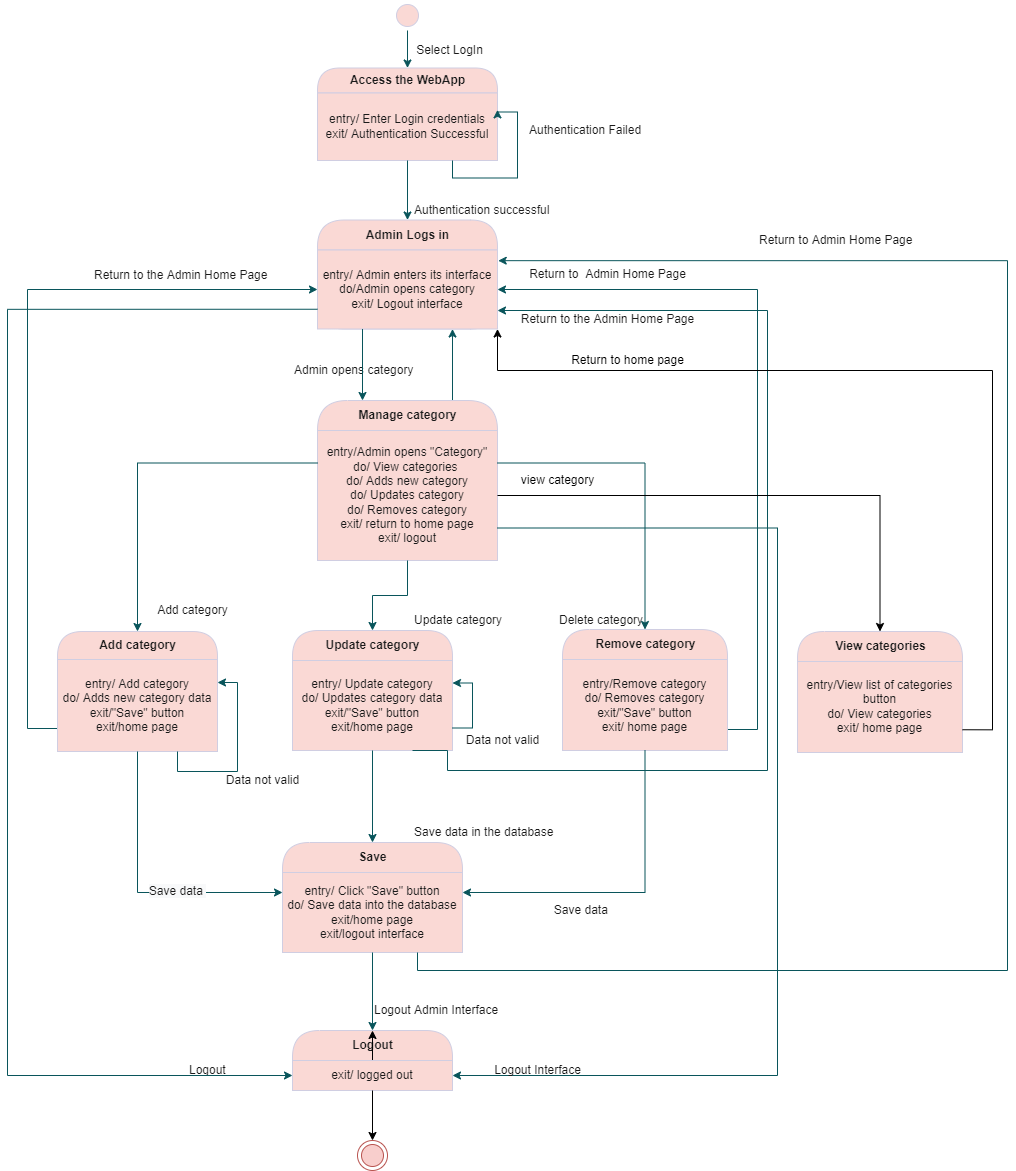

The diagram above was exported from draw.io. Its source (the exported page's mxGraphModel, read from the mxfile embedded in the PNG):
<mxGraphModel dx="1715" dy="456" grid="1" gridSize="10" guides="1" tooltips="1" connect="1" arrows="1" fold="1" page="1" pageScale="1" pageWidth="850" pageHeight="1100" math="0" shadow="0">
  <root>
    <mxCell id="0" />
    <mxCell id="1" parent="0" />
    <mxCell id="2" style="edgeStyle=orthogonalEdgeStyle;rounded=0;orthogonalLoop=1;jettySize=auto;html=1;exitX=0.5;exitY=1;exitDx=0;exitDy=0;entryX=0.5;entryY=0;entryDx=0;entryDy=0;strokeColor=#09555B;fontColor=#1A1A1A;" parent="1" source="3" target="4" edge="1">
      <mxGeometry relative="1" as="geometry" />
    </mxCell>
    <mxCell id="3" value="" style="ellipse;html=1;shape=startState;fillColor=#FAD9D5;strokeColor=#D0CEE2;fontColor=#1A1A1A;" parent="1" vertex="1">
      <mxGeometry x="325" width="30" height="30" as="geometry" />
    </mxCell>
    <mxCell id="4" value="Access the WebApp" style="swimlane;html=1;fontStyle=1;align=center;verticalAlign=middle;childLayout=stackLayout;horizontal=1;startSize=25;horizontalStack=0;resizeParent=0;resizeLast=1;container=0;collapsible=0;rounded=1;arcSize=30;strokeColor=#D0CEE2;fillColor=#FAD9D5;swimlaneFillColor=#ffffc0;fontColor=#1A1A1A;" parent="1" vertex="1">
      <mxGeometry x="250" y="67.5" width="180" height="92.5" as="geometry" />
    </mxCell>
    <mxCell id="5" value="entry/ Enter Login credentials&lt;br&gt;exit/ Authentication Successful" style="text;html=1;strokeColor=#D0CEE2;fillColor=#FAD9D5;align=center;verticalAlign=middle;spacingLeft=4;spacingRight=4;whiteSpace=wrap;overflow=hidden;rotatable=0;fontColor=#1A1A1A;" parent="4" vertex="1">
      <mxGeometry y="25" width="180" height="67.5" as="geometry" />
    </mxCell>
    <mxCell id="6" style="edgeStyle=orthogonalEdgeStyle;rounded=0;orthogonalLoop=1;jettySize=auto;html=1;exitX=0.75;exitY=1;exitDx=0;exitDy=0;entryX=1;entryY=0.25;entryDx=0;entryDy=0;strokeColor=#09555B;fontColor=#1A1A1A;" parent="4" source="5" target="5" edge="1">
      <mxGeometry relative="1" as="geometry">
        <Array as="points">
          <mxPoint x="135" y="110" />
          <mxPoint x="200" y="110" />
          <mxPoint x="200" y="44" />
        </Array>
      </mxGeometry>
    </mxCell>
    <mxCell id="8" value="Admin Logs in" style="swimlane;html=1;fontStyle=1;align=center;verticalAlign=middle;childLayout=stackLayout;horizontal=1;startSize=30;horizontalStack=0;resizeParent=0;resizeLast=1;container=0;collapsible=0;rounded=1;arcSize=30;strokeColor=#D0CEE2;fillColor=#FAD9D5;swimlaneFillColor=#ffffc0;fontColor=#1A1A1A;" parent="1" vertex="1">
      <mxGeometry x="250" y="219.5" width="180" height="109" as="geometry" />
    </mxCell>
    <mxCell id="9" value="entry/ Admin enters its interface&lt;br&gt;do/Admin opens category&lt;br&gt;exit/ Logout interface" style="text;html=1;strokeColor=#D0CEE2;fillColor=#FAD9D5;align=center;verticalAlign=middle;spacingLeft=4;spacingRight=4;whiteSpace=wrap;overflow=hidden;rotatable=0;fontColor=#1A1A1A;" parent="8" vertex="1">
      <mxGeometry y="30" width="180" height="79" as="geometry" />
    </mxCell>
    <mxCell id="10" style="edgeStyle=orthogonalEdgeStyle;rounded=0;orthogonalLoop=1;jettySize=auto;html=1;exitX=0.5;exitY=1;exitDx=0;exitDy=0;entryX=0.5;entryY=0;entryDx=0;entryDy=0;strokeColor=#09555B;fontColor=#1A1A1A;" parent="1" source="5" target="8" edge="1">
      <mxGeometry relative="1" as="geometry" />
    </mxCell>
    <mxCell id="11" value="Authentication successful" style="text;html=1;resizable=0;points=[];autosize=1;align=left;verticalAlign=top;spacingTop=-4;fontColor=#1A1A1A;" parent="1" vertex="1">
      <mxGeometry x="345" y="199.5" width="150" height="20" as="geometry" />
    </mxCell>
    <mxCell id="12" value="Authentication Failed" style="text;html=1;resizable=0;points=[];autosize=1;align=left;verticalAlign=top;spacingTop=-4;fontColor=#1A1A1A;" parent="1" vertex="1">
      <mxGeometry x="460" y="120" width="130" height="20" as="geometry" />
    </mxCell>
    <mxCell id="13" style="edgeStyle=orthogonalEdgeStyle;rounded=0;orthogonalLoop=1;jettySize=auto;html=1;exitX=0.75;exitY=0;exitDx=0;exitDy=0;entryX=0.75;entryY=1;entryDx=0;entryDy=0;strokeColor=#09555B;fontColor=#1A1A1A;" parent="1" source="14" target="9" edge="1">
      <mxGeometry relative="1" as="geometry" />
    </mxCell>
    <mxCell id="14" value="Manage category" style="swimlane;html=1;fontStyle=1;align=center;verticalAlign=middle;childLayout=stackLayout;horizontal=1;startSize=30;horizontalStack=0;resizeParent=0;resizeLast=1;container=0;collapsible=0;rounded=1;arcSize=38;strokeColor=#D0CEE2;fillColor=#FAD9D5;swimlaneFillColor=#ffffc0;fontColor=#1A1A1A;" parent="1" vertex="1">
      <mxGeometry x="250" y="400" width="180" height="160" as="geometry" />
    </mxCell>
    <mxCell id="15" value="entry/Admin opens &quot;Category&quot;&lt;br&gt;do/ View categories&amp;nbsp;&lt;br&gt;do/ Adds new category&lt;br&gt;do/ Updates category&lt;br&gt;do/ Removes category&lt;br&gt;exit/ return to home page&lt;br&gt;exit/ logout" style="text;html=1;strokeColor=#D0CEE2;fillColor=#FAD9D5;align=center;verticalAlign=middle;spacingLeft=4;spacingRight=4;whiteSpace=wrap;overflow=hidden;rotatable=0;fontColor=#1A1A1A;" parent="14" vertex="1">
      <mxGeometry y="30" width="180" height="130" as="geometry" />
    </mxCell>
    <mxCell id="16" value="Admin opens category" style="text;html=1;resizable=0;points=[];autosize=1;align=left;verticalAlign=top;spacingTop=-4;fontColor=#1A1A1A;" parent="1" vertex="1">
      <mxGeometry x="225" y="360" width="130" height="20" as="geometry" />
    </mxCell>
    <mxCell id="17" style="edgeStyle=orthogonalEdgeStyle;rounded=0;orthogonalLoop=1;jettySize=auto;html=1;exitX=0;exitY=0.75;exitDx=0;exitDy=0;entryX=0;entryY=0.5;entryDx=0;entryDy=0;strokeColor=#09555B;fontColor=#1A1A1A;" parent="1" source="19" target="9" edge="1">
      <mxGeometry relative="1" as="geometry">
        <Array as="points">
          <mxPoint x="-40" y="728" />
          <mxPoint x="-40" y="289" />
        </Array>
      </mxGeometry>
    </mxCell>
    <mxCell id="18" value="Add category" style="swimlane;html=1;fontStyle=1;align=center;verticalAlign=middle;childLayout=stackLayout;horizontal=1;startSize=28;horizontalStack=0;resizeParent=0;resizeLast=1;container=0;collapsible=0;rounded=1;arcSize=30;strokeColor=#D0CEE2;fillColor=#FAD9D5;swimlaneFillColor=#ffffc0;fontColor=#1A1A1A;" parent="1" vertex="1">
      <mxGeometry x="-10" y="631" width="160" height="120" as="geometry" />
    </mxCell>
    <mxCell id="19" value="entry/ Add category&lt;br&gt;do/ Adds new category data&lt;br&gt;exit/&quot;Save&quot; button&lt;br&gt;exit/home page" style="text;html=1;strokeColor=#D0CEE2;fillColor=#FAD9D5;align=center;verticalAlign=middle;spacingLeft=4;spacingRight=4;whiteSpace=wrap;overflow=hidden;rotatable=0;fontColor=#1A1A1A;" parent="18" vertex="1">
      <mxGeometry y="28" width="160" height="92" as="geometry" />
    </mxCell>
    <mxCell id="E9pvg0OFxBh4yRJoelGt-76" style="edgeStyle=orthogonalEdgeStyle;rounded=0;orthogonalLoop=1;jettySize=auto;html=1;exitX=0.75;exitY=1;exitDx=0;exitDy=0;entryX=1;entryY=0.25;entryDx=0;entryDy=0;strokeColor=#09555B;fontColor=#1A1A1A;" parent="18" source="19" target="19" edge="1">
      <mxGeometry relative="1" as="geometry" />
    </mxCell>
    <mxCell id="20" style="edgeStyle=orthogonalEdgeStyle;rounded=0;orthogonalLoop=1;jettySize=auto;html=1;exitX=0;exitY=0.25;exitDx=0;exitDy=0;entryX=0.5;entryY=0;entryDx=0;entryDy=0;strokeColor=#09555B;fontColor=#1A1A1A;" parent="1" source="15" target="18" edge="1">
      <mxGeometry relative="1" as="geometry" />
    </mxCell>
    <mxCell id="21" style="edgeStyle=orthogonalEdgeStyle;rounded=0;orthogonalLoop=1;jettySize=auto;html=1;exitX=1;exitY=0.75;exitDx=0;exitDy=0;entryX=1;entryY=0.5;entryDx=0;entryDy=0;strokeColor=#09555B;fontColor=#1A1A1A;" parent="1" source="23" target="9" edge="1">
      <mxGeometry relative="1" as="geometry">
        <Array as="points">
          <mxPoint x="690" y="729" />
          <mxPoint x="690" y="289" />
        </Array>
      </mxGeometry>
    </mxCell>
    <mxCell id="22" value="Remove category" style="swimlane;html=1;fontStyle=1;align=center;verticalAlign=middle;childLayout=stackLayout;horizontal=1;startSize=30;horizontalStack=0;resizeParent=0;resizeLast=1;container=0;collapsible=0;rounded=1;arcSize=30;strokeColor=#D0CEE2;fillColor=#FAD9D5;swimlaneFillColor=#ffffc0;fontColor=#1A1A1A;" parent="1" vertex="1">
      <mxGeometry x="495" y="629" width="165" height="121" as="geometry" />
    </mxCell>
    <mxCell id="23" value="entry/Remove category&lt;br&gt;do/ Removes category&lt;br&gt;exit/&quot;Save&quot; button&lt;br&gt;exit/ home page" style="text;html=1;strokeColor=#D0CEE2;fillColor=#FAD9D5;align=center;verticalAlign=middle;spacingLeft=4;spacingRight=4;whiteSpace=wrap;overflow=hidden;rotatable=0;fontColor=#1A1A1A;" parent="22" vertex="1">
      <mxGeometry y="30" width="165" height="91" as="geometry" />
    </mxCell>
    <mxCell id="E9pvg0OFxBh4yRJoelGt-60" style="edgeStyle=orthogonalEdgeStyle;rounded=0;orthogonalLoop=1;jettySize=auto;html=1;exitX=0.5;exitY=1;exitDx=0;exitDy=0;strokeColor=#09555B;fontColor=#1A1A1A;" parent="22" source="23" target="23" edge="1">
      <mxGeometry relative="1" as="geometry" />
    </mxCell>
    <mxCell id="24" style="edgeStyle=orthogonalEdgeStyle;rounded=0;orthogonalLoop=1;jettySize=auto;html=1;exitX=1;exitY=0.25;exitDx=0;exitDy=0;entryX=0.5;entryY=0;entryDx=0;entryDy=0;strokeColor=#09555B;fontColor=#1A1A1A;" parent="1" source="15" target="22" edge="1">
      <mxGeometry relative="1" as="geometry" />
    </mxCell>
    <mxCell id="25" value="Update category" style="swimlane;html=1;fontStyle=1;align=center;verticalAlign=middle;childLayout=stackLayout;horizontal=1;startSize=30;horizontalStack=0;resizeParent=0;resizeLast=1;container=0;collapsible=0;rounded=1;arcSize=29;strokeColor=#D0CEE2;fillColor=#FAD9D5;swimlaneFillColor=#ffffc0;fontColor=#1A1A1A;" parent="1" vertex="1">
      <mxGeometry x="225" y="630" width="160" height="120" as="geometry" />
    </mxCell>
    <mxCell id="26" value="entry/ Update category&lt;br&gt;do/ Updates category data&lt;br&gt;exit/&quot;Save&quot; button&lt;br&gt;exit/home page" style="text;html=1;strokeColor=#D0CEE2;fillColor=#FAD9D5;align=center;verticalAlign=middle;spacingLeft=4;spacingRight=4;whiteSpace=wrap;overflow=hidden;rotatable=0;fontColor=#1A1A1A;" parent="25" vertex="1">
      <mxGeometry y="30" width="160" height="90" as="geometry" />
    </mxCell>
    <mxCell id="E9pvg0OFxBh4yRJoelGt-79" style="edgeStyle=orthogonalEdgeStyle;rounded=0;orthogonalLoop=1;jettySize=auto;html=1;exitX=1;exitY=0.75;exitDx=0;exitDy=0;entryX=1;entryY=0.25;entryDx=0;entryDy=0;strokeColor=#09555B;fontColor=#1A1A1A;" parent="25" source="26" target="26" edge="1">
      <mxGeometry relative="1" as="geometry" />
    </mxCell>
    <mxCell id="27" style="edgeStyle=orthogonalEdgeStyle;rounded=0;orthogonalLoop=1;jettySize=auto;html=1;exitX=0.5;exitY=1;exitDx=0;exitDy=0;entryX=0.5;entryY=0;entryDx=0;entryDy=0;strokeColor=#09555B;fontColor=#1A1A1A;" parent="1" source="15" target="25" edge="1">
      <mxGeometry relative="1" as="geometry" />
    </mxCell>
    <mxCell id="28" value="Save" style="swimlane;html=1;fontStyle=1;align=center;verticalAlign=middle;childLayout=stackLayout;horizontal=1;startSize=30;horizontalStack=0;resizeParent=0;resizeLast=1;container=0;collapsible=0;rounded=1;arcSize=30;strokeColor=#D0CEE2;fillColor=#FAD9D5;swimlaneFillColor=#ffffc0;fontColor=#1A1A1A;" parent="1" vertex="1">
      <mxGeometry x="215" y="842" width="180" height="110" as="geometry" />
    </mxCell>
    <mxCell id="29" value="entry/ Click &quot;Save&quot; button&lt;br&gt;do/ Save data into the database&lt;br&gt;exit/home page&lt;br&gt;exit/logout interface" style="text;html=1;strokeColor=#D0CEE2;fillColor=#FAD9D5;align=center;verticalAlign=middle;spacingLeft=4;spacingRight=4;whiteSpace=wrap;overflow=hidden;rotatable=0;fontColor=#1A1A1A;" parent="28" vertex="1">
      <mxGeometry y="30" width="180" height="80" as="geometry" />
    </mxCell>
    <mxCell id="30" style="edgeStyle=orthogonalEdgeStyle;rounded=0;orthogonalLoop=1;jettySize=auto;html=1;exitX=0.5;exitY=1;exitDx=0;exitDy=0;strokeColor=#09555B;fontColor=#1A1A1A;" parent="1" source="26" target="28" edge="1">
      <mxGeometry relative="1" as="geometry" />
    </mxCell>
    <mxCell id="31" style="edgeStyle=orthogonalEdgeStyle;rounded=0;orthogonalLoop=1;jettySize=auto;html=1;exitX=0.5;exitY=1;exitDx=0;exitDy=0;entryX=0;entryY=0.25;entryDx=0;entryDy=0;strokeColor=#09555B;fontColor=#1A1A1A;" parent="1" source="19" target="29" edge="1">
      <mxGeometry relative="1" as="geometry" />
    </mxCell>
    <mxCell id="E9pvg0OFxBh4yRJoelGt-62" value="&lt;span style=&quot;font-size: 12px ; text-align: left ; background-color: rgb(248 , 249 , 250)&quot;&gt;Save data&amp;nbsp;&lt;/span&gt;" style="edgeLabel;html=1;align=center;verticalAlign=middle;resizable=0;points=[];fontColor=#1A1A1A;" parent="31" vertex="1" connectable="0">
      <mxGeometry x="-0.5285" y="3" relative="1" as="geometry">
        <mxPoint x="37" y="72" as="offset" />
      </mxGeometry>
    </mxCell>
    <mxCell id="32" style="edgeStyle=orthogonalEdgeStyle;rounded=0;orthogonalLoop=1;jettySize=auto;html=1;exitX=0.5;exitY=1;exitDx=0;exitDy=0;entryX=1;entryY=0.25;entryDx=0;entryDy=0;strokeColor=#09555B;fontColor=#1A1A1A;" parent="1" source="23" target="29" edge="1">
      <mxGeometry relative="1" as="geometry" />
    </mxCell>
    <mxCell id="34" value="Save data in the database" style="text;html=1;resizable=0;points=[];autosize=1;align=left;verticalAlign=top;spacingTop=-4;fontColor=#1A1A1A;" parent="1" vertex="1">
      <mxGeometry x="345" y="822" width="150" height="20" as="geometry" />
    </mxCell>
    <mxCell id="36" value="Return to the Admin Home Page" style="text;html=1;resizable=0;points=[];autosize=1;align=left;verticalAlign=top;spacingTop=-4;fontColor=#1A1A1A;" parent="1" vertex="1">
      <mxGeometry x="25" y="265" width="190" height="20" as="geometry" />
    </mxCell>
    <mxCell id="38" style="edgeStyle=orthogonalEdgeStyle;rounded=0;orthogonalLoop=1;jettySize=auto;html=1;exitX=0.75;exitY=1;exitDx=0;exitDy=0;entryX=1.004;entryY=0.135;entryDx=0;entryDy=0;entryPerimeter=0;strokeColor=#09555B;fontColor=#1A1A1A;" parent="1" source="29" target="9" edge="1">
      <mxGeometry relative="1" as="geometry">
        <mxPoint x="760" y="210" as="targetPoint" />
        <Array as="points">
          <mxPoint x="350" y="970" />
          <mxPoint x="940" y="970" />
          <mxPoint x="940" y="260" />
        </Array>
      </mxGeometry>
    </mxCell>
    <mxCell id="39" value="Return to Admin Home Page" style="text;html=1;resizable=0;points=[];autosize=1;align=left;verticalAlign=top;spacingTop=-4;fontColor=#1A1A1A;" parent="1" vertex="1">
      <mxGeometry x="690" y="230" width="170" height="20" as="geometry" />
    </mxCell>
    <mxCell id="40" style="edgeStyle=orthogonalEdgeStyle;rounded=0;orthogonalLoop=1;jettySize=auto;html=1;exitX=0.25;exitY=1;exitDx=0;exitDy=0;entryX=0.25;entryY=0;entryDx=0;entryDy=0;strokeColor=#09555B;fontColor=#1A1A1A;" parent="1" source="9" target="14" edge="1">
      <mxGeometry relative="1" as="geometry" />
    </mxCell>
    <mxCell id="43" value="Update category" style="text;html=1;resizable=0;points=[];autosize=1;align=left;verticalAlign=top;spacingTop=-4;fontColor=#1A1A1A;" parent="1" vertex="1">
      <mxGeometry x="345" y="610" width="100" height="20" as="geometry" />
    </mxCell>
    <mxCell id="44" value="Delete category" style="text;html=1;resizable=0;points=[];autosize=1;align=left;verticalAlign=top;spacingTop=-4;fontColor=#1A1A1A;" parent="1" vertex="1">
      <mxGeometry x="490" y="610" width="100" height="20" as="geometry" />
    </mxCell>
    <mxCell id="47" value="Logout" style="swimlane;html=1;fontStyle=1;align=center;verticalAlign=middle;childLayout=stackLayout;horizontal=1;startSize=30;horizontalStack=0;resizeParent=0;resizeLast=1;container=0;collapsible=0;rounded=1;arcSize=30;strokeColor=#D0CEE2;fillColor=#FAD9D5;swimlaneFillColor=#ffffc0;fontColor=#1A1A1A;" parent="1" vertex="1">
      <mxGeometry x="225" y="1030" width="160" height="60" as="geometry" />
    </mxCell>
    <mxCell id="Wy9mrgJM0B1uJGUTNq7a-58" style="edgeStyle=orthogonalEdgeStyle;rounded=0;orthogonalLoop=1;jettySize=auto;html=1;exitX=0.5;exitY=0;exitDx=0;exitDy=0;entryX=0.5;entryY=0;entryDx=0;entryDy=0;" parent="47" source="48" target="47" edge="1">
      <mxGeometry relative="1" as="geometry" />
    </mxCell>
    <mxCell id="48" value="exit/ logged out" style="text;html=1;strokeColor=#D0CEE2;fillColor=#FAD9D5;align=center;verticalAlign=middle;spacingLeft=4;spacingRight=4;whiteSpace=wrap;overflow=hidden;rotatable=0;fontColor=#1A1A1A;" parent="47" vertex="1">
      <mxGeometry y="30" width="160" height="30" as="geometry" />
    </mxCell>
    <mxCell id="E9pvg0OFxBh4yRJoelGt-87" value="exit/ logged out" style="text;html=1;strokeColor=#D0CEE2;fillColor=#FAD9D5;align=center;verticalAlign=middle;spacingLeft=4;spacingRight=4;whiteSpace=wrap;overflow=hidden;rotatable=0;fontColor=#1A1A1A;" parent="47" vertex="1">
      <mxGeometry y="60" width="160" as="geometry" />
    </mxCell>
    <mxCell id="49" style="edgeStyle=orthogonalEdgeStyle;rounded=0;orthogonalLoop=1;jettySize=auto;html=1;exitX=0.5;exitY=1;exitDx=0;exitDy=0;entryX=0.5;entryY=0;entryDx=0;entryDy=0;strokeColor=#09555B;fontColor=#1A1A1A;" parent="1" source="29" target="47" edge="1">
      <mxGeometry relative="1" as="geometry" />
    </mxCell>
    <mxCell id="50" value="Logout Admin Interface" style="text;html=1;resizable=0;points=[];autosize=1;align=left;verticalAlign=top;spacingTop=-4;fontColor=#1A1A1A;" parent="1" vertex="1">
      <mxGeometry x="305" y="1000" width="140" height="20" as="geometry" />
    </mxCell>
    <mxCell id="51" value="Logout" style="text;html=1;resizable=0;points=[];autosize=1;align=left;verticalAlign=top;spacingTop=-4;fontColor=#1A1A1A;" parent="1" vertex="1">
      <mxGeometry x="120" y="1060" width="50" height="20" as="geometry" />
    </mxCell>
    <mxCell id="E9pvg0OFxBh4yRJoelGt-54" value="Select LogIn" style="text;html=1;strokeColor=none;fillColor=none;align=center;verticalAlign=middle;whiteSpace=wrap;rounded=0;fontColor=#1A1A1A;" parent="1" vertex="1">
      <mxGeometry x="340" y="40" width="85" height="20" as="geometry" />
    </mxCell>
    <mxCell id="E9pvg0OFxBh4yRJoelGt-61" value="Add category" style="text;html=1;align=center;verticalAlign=middle;resizable=0;points=[];autosize=1;strokeColor=none;fillColor=none;fontColor=#1A1A1A;" parent="1" vertex="1">
      <mxGeometry x="80" y="600" width="90" height="20" as="geometry" />
    </mxCell>
    <mxCell id="E9pvg0OFxBh4yRJoelGt-63" value="&lt;span style=&quot;text-align: left&quot;&gt;Save data&amp;nbsp;&lt;/span&gt;" style="text;html=1;align=center;verticalAlign=middle;resizable=0;points=[];autosize=1;strokeColor=none;fillColor=none;fontColor=#1A1A1A;" parent="1" vertex="1">
      <mxGeometry x="480" y="900" width="70" height="20" as="geometry" />
    </mxCell>
    <mxCell id="E9pvg0OFxBh4yRJoelGt-67" value="&lt;span style=&quot;text-align: left&quot;&gt;Return to&amp;nbsp; Admin Home Page&lt;/span&gt;" style="text;html=1;align=center;verticalAlign=middle;resizable=0;points=[];autosize=1;strokeColor=none;fillColor=none;fontColor=#1A1A1A;" parent="1" vertex="1">
      <mxGeometry x="455" y="264" width="170" height="20" as="geometry" />
    </mxCell>
    <mxCell id="E9pvg0OFxBh4yRJoelGt-69" style="edgeStyle=orthogonalEdgeStyle;rounded=0;orthogonalLoop=1;jettySize=auto;html=1;exitX=0.75;exitY=1;exitDx=0;exitDy=0;strokeColor=#09555B;fontColor=#1A1A1A;" parent="1" source="26" edge="1">
      <mxGeometry relative="1" as="geometry">
        <mxPoint x="430" y="310" as="targetPoint" />
        <Array as="points">
          <mxPoint x="380" y="770" />
          <mxPoint x="700" y="770" />
          <mxPoint x="700" y="310" />
        </Array>
      </mxGeometry>
    </mxCell>
    <mxCell id="E9pvg0OFxBh4yRJoelGt-70" value="&lt;span style=&quot;text-align: left&quot;&gt;Return to the Admin Home Page&lt;/span&gt;" style="text;html=1;align=center;verticalAlign=middle;resizable=0;points=[];autosize=1;strokeColor=none;fillColor=none;fontColor=#1A1A1A;" parent="1" vertex="1">
      <mxGeometry x="445" y="308.5" width="190" height="20" as="geometry" />
    </mxCell>
    <mxCell id="E9pvg0OFxBh4yRJoelGt-72" style="edgeStyle=orthogonalEdgeStyle;rounded=0;orthogonalLoop=1;jettySize=auto;html=1;exitX=0;exitY=0.75;exitDx=0;exitDy=0;strokeColor=#09555B;fontColor=#1A1A1A;" parent="1" source="9" edge="1">
      <mxGeometry relative="1" as="geometry">
        <Array as="points">
          <mxPoint x="-60" y="309" />
          <mxPoint x="-60" y="1075" />
        </Array>
        <mxPoint x="225" y="1075" as="targetPoint" />
      </mxGeometry>
    </mxCell>
    <mxCell id="E9pvg0OFxBh4yRJoelGt-73" style="edgeStyle=orthogonalEdgeStyle;rounded=0;orthogonalLoop=1;jettySize=auto;html=1;exitX=1;exitY=0.75;exitDx=0;exitDy=0;entryX=1;entryY=0.5;entryDx=0;entryDy=0;strokeColor=#09555B;fontColor=#1A1A1A;" parent="1" source="15" target="48" edge="1">
      <mxGeometry relative="1" as="geometry">
        <Array as="points">
          <mxPoint x="710" y="528" />
          <mxPoint x="710" y="1075" />
        </Array>
      </mxGeometry>
    </mxCell>
    <mxCell id="E9pvg0OFxBh4yRJoelGt-74" value="Logout Interface" style="text;html=1;align=center;verticalAlign=middle;resizable=0;points=[];autosize=1;strokeColor=none;fillColor=none;fontColor=#1A1A1A;" parent="1" vertex="1">
      <mxGeometry x="420" y="1060" width="100" height="20" as="geometry" />
    </mxCell>
    <mxCell id="E9pvg0OFxBh4yRJoelGt-77" value="Data not valid" style="text;html=1;align=center;verticalAlign=middle;resizable=0;points=[];autosize=1;strokeColor=none;fillColor=none;fontColor=#1A1A1A;" parent="1" vertex="1">
      <mxGeometry x="150" y="770" width="90" height="20" as="geometry" />
    </mxCell>
    <mxCell id="E9pvg0OFxBh4yRJoelGt-80" value="Data not valid" style="text;html=1;align=center;verticalAlign=middle;resizable=0;points=[];autosize=1;strokeColor=none;fillColor=none;fontColor=#1A1A1A;" parent="1" vertex="1">
      <mxGeometry x="390" y="730" width="90" height="20" as="geometry" />
    </mxCell>
    <mxCell id="E9pvg0OFxBh4yRJoelGt-94" value="" style="ellipse;html=1;shape=endState;fillColor=#f8cecc;strokeColor=#b85450;" parent="1" vertex="1">
      <mxGeometry x="290" y="1140" width="30" height="30" as="geometry" />
    </mxCell>
    <mxCell id="Wy9mrgJM0B1uJGUTNq7a-51" value="View categories" style="swimlane;html=1;fontStyle=1;align=center;verticalAlign=middle;childLayout=stackLayout;horizontal=1;startSize=30;horizontalStack=0;resizeParent=0;resizeLast=1;container=0;collapsible=0;rounded=1;arcSize=30;strokeColor=#D0CEE2;fillColor=#FAD9D5;swimlaneFillColor=#ffffc0;fontColor=#1A1A1A;" parent="1" vertex="1">
      <mxGeometry x="730" y="631" width="165" height="121" as="geometry" />
    </mxCell>
    <mxCell id="Wy9mrgJM0B1uJGUTNq7a-52" value="entry/View list of categories button&lt;br&gt;do/ View categories&lt;br&gt;exit/ home page" style="text;html=1;strokeColor=#D0CEE2;fillColor=#FAD9D5;align=center;verticalAlign=middle;spacingLeft=4;spacingRight=4;whiteSpace=wrap;overflow=hidden;rotatable=0;fontColor=#1A1A1A;" parent="Wy9mrgJM0B1uJGUTNq7a-51" vertex="1">
      <mxGeometry y="30" width="165" height="91" as="geometry" />
    </mxCell>
    <mxCell id="Wy9mrgJM0B1uJGUTNq7a-53" style="edgeStyle=orthogonalEdgeStyle;rounded=0;orthogonalLoop=1;jettySize=auto;html=1;exitX=0.5;exitY=1;exitDx=0;exitDy=0;strokeColor=#09555B;fontColor=#1A1A1A;" parent="Wy9mrgJM0B1uJGUTNq7a-51" source="Wy9mrgJM0B1uJGUTNq7a-52" target="Wy9mrgJM0B1uJGUTNq7a-52" edge="1">
      <mxGeometry relative="1" as="geometry" />
    </mxCell>
    <mxCell id="Wy9mrgJM0B1uJGUTNq7a-54" style="edgeStyle=orthogonalEdgeStyle;rounded=0;orthogonalLoop=1;jettySize=auto;html=1;exitX=1;exitY=0.5;exitDx=0;exitDy=0;" parent="1" source="15" target="Wy9mrgJM0B1uJGUTNq7a-51" edge="1">
      <mxGeometry relative="1" as="geometry" />
    </mxCell>
    <mxCell id="Wy9mrgJM0B1uJGUTNq7a-55" style="edgeStyle=orthogonalEdgeStyle;rounded=0;orthogonalLoop=1;jettySize=auto;html=1;exitX=1;exitY=0.75;exitDx=0;exitDy=0;entryX=1;entryY=1;entryDx=0;entryDy=0;" parent="1" source="Wy9mrgJM0B1uJGUTNq7a-52" target="9" edge="1">
      <mxGeometry relative="1" as="geometry">
        <Array as="points">
          <mxPoint x="925" y="729" />
          <mxPoint x="925" y="370" />
          <mxPoint x="430" y="370" />
        </Array>
      </mxGeometry>
    </mxCell>
    <mxCell id="Wy9mrgJM0B1uJGUTNq7a-56" value="Return to home page" style="text;html=1;align=center;verticalAlign=middle;resizable=0;points=[];autosize=1;strokeColor=none;fillColor=none;" parent="1" vertex="1">
      <mxGeometry x="495" y="350" width="130" height="20" as="geometry" />
    </mxCell>
    <mxCell id="Wy9mrgJM0B1uJGUTNq7a-61" style="edgeStyle=orthogonalEdgeStyle;rounded=0;orthogonalLoop=1;jettySize=auto;html=1;exitX=0.5;exitY=1;exitDx=0;exitDy=0;entryX=0.5;entryY=0;entryDx=0;entryDy=0;" parent="1" source="48" target="E9pvg0OFxBh4yRJoelGt-94" edge="1">
      <mxGeometry relative="1" as="geometry" />
    </mxCell>
    <mxCell id="aG6OQaLH-B0AByyNiRh--51" value="view category" style="text;html=1;align=center;verticalAlign=middle;resizable=0;points=[];autosize=1;strokeColor=none;fillColor=none;" vertex="1" parent="1">
      <mxGeometry x="445" y="470" width="90" height="20" as="geometry" />
    </mxCell>
  </root>
</mxGraphModel>